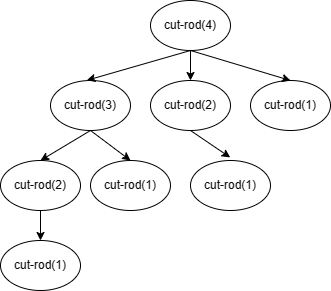

The diagram above was exported from draw.io. Its source (the exported page's mxGraphModel, read from the mxfile embedded in the PNG):
<mxGraphModel dx="656" dy="364" grid="1" gridSize="10" guides="1" tooltips="1" connect="1" arrows="1" fold="1" page="1" pageScale="1" pageWidth="1600" pageHeight="1200" math="0" shadow="0">
  <root>
    <mxCell id="0" />
    <mxCell id="1" parent="0" />
    <mxCell id="2qW091W_kThJXieK3-XO-1" value="cut-rod(4)" style="ellipse;whiteSpace=wrap;html=1;" vertex="1" parent="1">
      <mxGeometry x="560" y="150" width="80" height="50" as="geometry" />
    </mxCell>
    <mxCell id="2qW091W_kThJXieK3-XO-2" value="cut-rod(2)" style="ellipse;whiteSpace=wrap;html=1;" vertex="1" parent="1">
      <mxGeometry x="410" y="310" width="80" height="50" as="geometry" />
    </mxCell>
    <mxCell id="2qW091W_kThJXieK3-XO-3" value="cut-rod(3)" style="ellipse;whiteSpace=wrap;html=1;" vertex="1" parent="1">
      <mxGeometry x="460" y="230" width="80" height="50" as="geometry" />
    </mxCell>
    <mxCell id="2qW091W_kThJXieK3-XO-4" value="cut-rod(2)" style="ellipse;whiteSpace=wrap;html=1;" vertex="1" parent="1">
      <mxGeometry x="560" y="230" width="80" height="50" as="geometry" />
    </mxCell>
    <mxCell id="2qW091W_kThJXieK3-XO-5" value="cut-rod(1)" style="ellipse;whiteSpace=wrap;html=1;" vertex="1" parent="1">
      <mxGeometry x="660" y="230" width="80" height="50" as="geometry" />
    </mxCell>
    <mxCell id="2qW091W_kThJXieK3-XO-7" value="" style="endArrow=classic;html=1;rounded=0;entryX=0.5;entryY=0;entryDx=0;entryDy=0;exitX=0.5;exitY=1;exitDx=0;exitDy=0;" edge="1" parent="1" source="2qW091W_kThJXieK3-XO-3" target="2qW091W_kThJXieK3-XO-2">
      <mxGeometry width="50" height="50" relative="1" as="geometry">
        <mxPoint x="620" y="300" as="sourcePoint" />
        <mxPoint x="680" y="250" as="targetPoint" />
      </mxGeometry>
    </mxCell>
    <mxCell id="2qW091W_kThJXieK3-XO-8" value="" style="endArrow=classic;html=1;rounded=0;entryX=0.455;entryY=-0.004;entryDx=0;entryDy=0;entryPerimeter=0;" edge="1" parent="1" target="2qW091W_kThJXieK3-XO-3">
      <mxGeometry width="50" height="50" relative="1" as="geometry">
        <mxPoint x="600" y="200" as="sourcePoint" />
        <mxPoint x="460" y="240" as="targetPoint" />
      </mxGeometry>
    </mxCell>
    <mxCell id="2qW091W_kThJXieK3-XO-9" value="" style="endArrow=classic;html=1;rounded=0;exitX=0.5;exitY=1;exitDx=0;exitDy=0;entryX=0.5;entryY=0;entryDx=0;entryDy=0;" edge="1" parent="1" source="2qW091W_kThJXieK3-XO-1" target="2qW091W_kThJXieK3-XO-4">
      <mxGeometry width="50" height="50" relative="1" as="geometry">
        <mxPoint x="620" y="220" as="sourcePoint" />
        <mxPoint x="470" y="250" as="targetPoint" />
      </mxGeometry>
    </mxCell>
    <mxCell id="2qW091W_kThJXieK3-XO-10" value="" style="endArrow=classic;html=1;rounded=0;exitX=0.5;exitY=1;exitDx=0;exitDy=0;entryX=0.5;entryY=0;entryDx=0;entryDy=0;" edge="1" parent="1" source="2qW091W_kThJXieK3-XO-1" target="2qW091W_kThJXieK3-XO-5">
      <mxGeometry width="50" height="50" relative="1" as="geometry">
        <mxPoint x="630" y="230" as="sourcePoint" />
        <mxPoint x="480" y="260" as="targetPoint" />
      </mxGeometry>
    </mxCell>
    <mxCell id="2qW091W_kThJXieK3-XO-11" value="cut-rod(1)" style="ellipse;whiteSpace=wrap;html=1;" vertex="1" parent="1">
      <mxGeometry x="500" y="310" width="80" height="50" as="geometry" />
    </mxCell>
    <mxCell id="2qW091W_kThJXieK3-XO-12" value="" style="endArrow=classic;html=1;rounded=0;entryX=0.5;entryY=0;entryDx=0;entryDy=0;exitX=0.5;exitY=1;exitDx=0;exitDy=0;" edge="1" parent="1" source="2qW091W_kThJXieK3-XO-3" target="2qW091W_kThJXieK3-XO-11">
      <mxGeometry width="50" height="50" relative="1" as="geometry">
        <mxPoint x="510" y="290" as="sourcePoint" />
        <mxPoint x="460" y="320" as="targetPoint" />
      </mxGeometry>
    </mxCell>
    <mxCell id="2qW091W_kThJXieK3-XO-13" value="cut-rod(1)" style="ellipse;whiteSpace=wrap;html=1;" vertex="1" parent="1">
      <mxGeometry x="600" y="310" width="80" height="50" as="geometry" />
    </mxCell>
    <mxCell id="2qW091W_kThJXieK3-XO-14" value="cut-rod(1)" style="ellipse;whiteSpace=wrap;html=1;" vertex="1" parent="1">
      <mxGeometry x="410" y="390" width="80" height="50" as="geometry" />
    </mxCell>
    <mxCell id="2qW091W_kThJXieK3-XO-15" value="" style="endArrow=classic;html=1;rounded=0;entryX=0.496;entryY=-0.061;entryDx=0;entryDy=0;exitX=0.5;exitY=1;exitDx=0;exitDy=0;entryPerimeter=0;" edge="1" parent="1" source="2qW091W_kThJXieK3-XO-4" target="2qW091W_kThJXieK3-XO-13">
      <mxGeometry width="50" height="50" relative="1" as="geometry">
        <mxPoint x="510" y="290" as="sourcePoint" />
        <mxPoint x="550" y="320" as="targetPoint" />
      </mxGeometry>
    </mxCell>
    <mxCell id="2qW091W_kThJXieK3-XO-16" value="" style="endArrow=classic;html=1;rounded=0;entryX=0.5;entryY=0;entryDx=0;entryDy=0;exitX=0.5;exitY=1;exitDx=0;exitDy=0;" edge="1" parent="1" source="2qW091W_kThJXieK3-XO-2" target="2qW091W_kThJXieK3-XO-14">
      <mxGeometry width="50" height="50" relative="1" as="geometry">
        <mxPoint x="610" y="290" as="sourcePoint" />
        <mxPoint x="650" y="317" as="targetPoint" />
      </mxGeometry>
    </mxCell>
  </root>
</mxGraphModel>